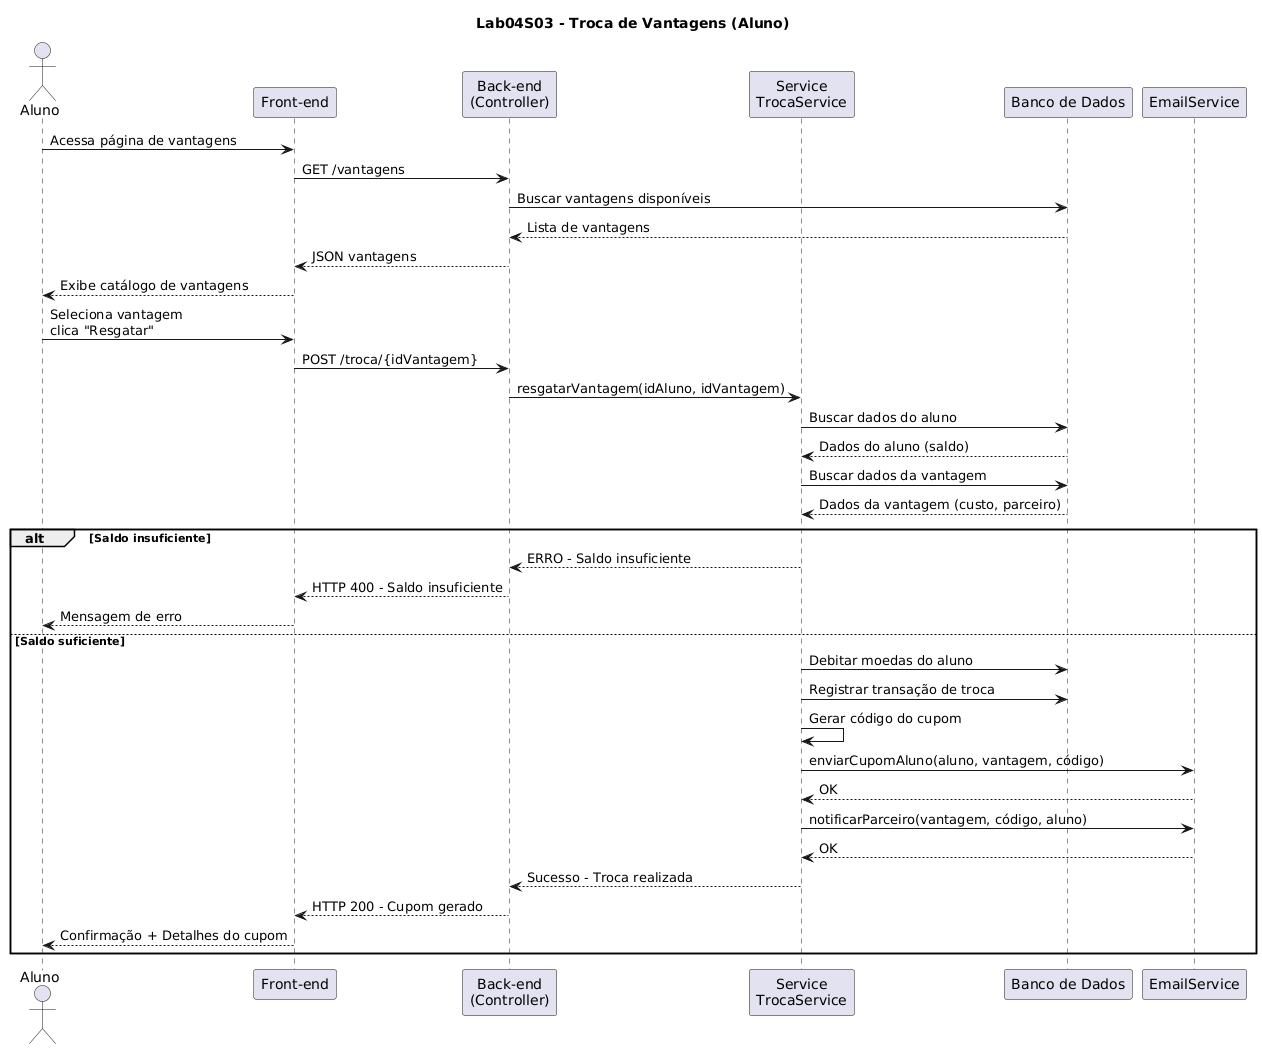

The diagram above was rendered by PlantUML. Its source (embedded in the PNG):
@startuml
title Lab04S03 - Troca de Vantagens (Aluno)

actor "Aluno" as aluno
participant "Front-end" as front
participant "Back-end\n(Controller)" as back
participant "Service\nTrocaService" as service
participant "Banco de Dados" as db
participant "EmailService" as email

aluno -> front: Acessa página de vantagens
front -> back: GET /vantagens
back -> db: Buscar vantagens disponíveis
db --> back: Lista de vantagens
back --> front: JSON vantagens
front --> aluno: Exibe catálogo de vantagens

aluno -> front: Seleciona vantagem\nclica "Resgatar"
front -> back: POST /troca/{idVantagem}
back -> service: resgatarVantagem(idAluno, idVantagem)

service -> db: Buscar dados do aluno
db --> service: Dados do aluno (saldo)
service -> db: Buscar dados da vantagem
db --> service: Dados da vantagem (custo, parceiro)

alt Saldo insuficiente
    service --> back: ERRO - Saldo insuficiente
    back --> front: HTTP 400 - Saldo insuficiente
    front --> aluno: Mensagem de erro
else Saldo suficiente
    service -> db: Debitar moedas do aluno
    service -> db: Registrar transação de troca
    service -> service: Gerar código do cupom
    
    service -> email: enviarCupomAluno(aluno, vantagem, código)
    email --> service: OK
    
    service -> email: notificarParceiro(vantagem, código, aluno)
    email --> service: OK
    
    service --> back: Sucesso - Troca realizada
    back --> front: HTTP 200 - Cupom gerado
    front --> aluno: Confirmação + Detalhes do cupom
end
@enduml